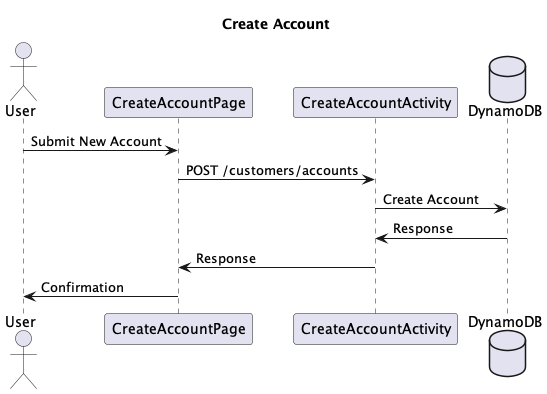

The diagram above was rendered by PlantUML. Its source (embedded in the PNG):
@startuml
title Create Account

actor User
participant CreateAccountPage
participant CreateAccountActivity
database DynamoDB

User -> CreateAccountPage : Submit New Account
CreateAccountPage -> CreateAccountActivity : POST /customers/accounts
CreateAccountActivity -> DynamoDB : Create Account
DynamoDB -> CreateAccountActivity : Response
CreateAccountActivity -> CreateAccountPage : Response
CreateAccountPage -> User : Confirmation

@enduml